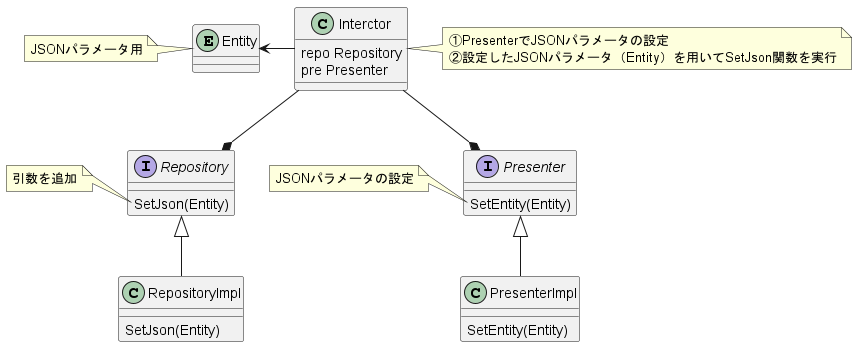

The diagram above was rendered by PlantUML. Its source (embedded in the PNG):
@startuml
entity Entity
note left of Entity : JSONパラメータ用

class Interctor {
  repo Repository
  pre Presenter
}
note right of Interctor {
    ①PresenterでJSONパラメータの設定
    ②設定したJSONパラメータ（Entity）を用いてSetJson関数を実行
}

interface Repository {
    SetJson(Entity)
}
note left of Repository::SetJson
    引数を追加
end note

class RepositoryImpl {
    SetJson(Entity)
}

interface Presenter {
    SetEntity(Entity)
}
note left of Presenter::SetEntity {
    JSONパラメータの設定
}

class PresenterImpl {
    SetEntity(Entity)
}

Entity <- Interctor
Interctor --* Repository
Repository <|-- RepositoryImpl
Interctor --* Presenter
Presenter <|-- PresenterImpl
@enduml